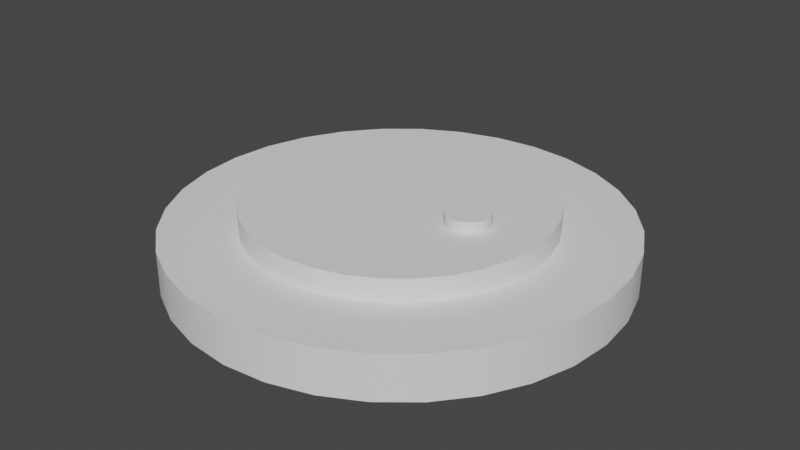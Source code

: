 # Source: Mine.blend  (saved by Blender 2.91.10; exported with 4.5.12 LTS)
import bpy
from mathutils import Matrix  # noqa: F401  (used for matrix-valued properties, if any)

bpy.ops.wm.read_factory_settings(use_empty=True)
scene = bpy.context.scene
scene.name = 'Scene'

# ---- collections
col_collection = bpy.data.collections.new('Collection'); scene.collection.children.link(col_collection)

# ---- node groups
ng_auto_smooth = bpy.data.node_groups.new('Auto Smooth', 'GeometryNodeTree')
_s = ng_auto_smooth.interface.new_socket(name='Geometry', in_out='OUTPUT', socket_type='NodeSocketGeometry')
_s = ng_auto_smooth.interface.new_socket(name='Geometry', in_out='INPUT', socket_type='NodeSocketGeometry')
_s = ng_auto_smooth.interface.new_socket(name='Angle', in_out='INPUT', socket_type='NodeSocketFloat')
_s.subtype = 'ANGLE'
_s.min_value = 0.0
_s.max_value = 3.142
ng_auto_smooth.is_modifier = True
_N = ng_auto_smooth.nodes; _L = ng_auto_smooth.links
n0 = _N.new('NodeGroupOutput'); n0.name = 'Group Output'; n0.location = (480, -100)
n1 = _N.new('NodeGroupInput'); n1.name = 'Group Input'; n1.location = (-420, -300)
n2 = _N.new('NodeGroupInput'); n2.name = 'Group Input.001'; n2.location = (-60, -100)
n3 = _N.new('GeometryNodeSetShadeSmooth'); n3.name = 'Set Shade Smooth'; n3.location = (120, -100)
n3.domain = 'EDGE'
n4 = _N.new('GeometryNodeSetShadeSmooth'); n4.name = 'Set Shade Smooth.001'; n4.location = (300, -100)
n5 = _N.new('GeometryNodeInputMeshEdgeAngle'); n5.name = 'Edge Angle'; n5.location = (-420, -220)
n6 = _N.new('GeometryNodeInputEdgeSmooth'); n6.name = 'Is Edge Smooth'; n6.location = (-60, -160)
n7 = _N.new('GeometryNodeInputShadeSmooth'); n7.name = 'Is Face Smooth'; n7.location = (-240, -340)
n8 = _N.new('FunctionNodeBooleanMath'); n8.name = 'Boolean Math'; n8.location = (-60, -220)
n9 = _N.new('FunctionNodeCompare'); n9.name = 'Compare'; n9.location = (-240, -180)
n9.operation = 'LESS_EQUAL'
_L.new(n5.outputs[0], n9.inputs[0])
_L.new(n4.outputs[0], n0.inputs[0])
_L.new(n1.outputs[1], n9.inputs[1])
_L.new(n9.outputs[0], n8.inputs[0])
_L.new(n7.outputs[0], n8.inputs[1])
_L.new(n2.outputs[0], n3.inputs[0])
_L.new(n6.outputs[0], n3.inputs[1])
_L.new(n3.outputs[0], n4.inputs[0])
_L.new(n8.outputs[0], n3.inputs[2])
n0.is_active_output = True

# ---- world
world_world = bpy.data.worlds.new('World'); scene.world = world_world
world_world.use_nodes = True; world_world.node_tree.nodes.clear()
_N = world_world.node_tree.nodes; _L = world_world.node_tree.links
n0 = _N.new('ShaderNodeOutputWorld'); n0.name = 'World Output'; n0.location = (300, 300)
n1 = _N.new('ShaderNodeBackground'); n1.name = 'Background'; n1.location = (10, 300)
n1.inputs[0].default_value = (0.05088, 0.05088, 0.05088, 1.0)
_L.new(n1.outputs[0], n0.inputs[0])
n0.is_active_output = True
world_world.color = (0.05088, 0.05088, 0.05088)
world_world.use_sun_shadow = False
world_world.sun_shadow_jitter_overblur = 0.0

# ---- meshes
me_cylinder = bpy.data.meshes.new('Cylinder')
me_cylinder.from_pydata([(0.0, 1.0, -1.0), (-1.268e-07, 0.6678, 1.0), (0.1951, 0.9808, -1.0), (0.1303, 0.655, 1.0), (0.3827, 0.9239, -1.0), (0.2556, 0.617, 1.0), (0.5556, 0.8315, -1.0), (0.371, 0.5553, 1.0), (0.7071, 0.7071, -1.0), (0.4722, 0.4722, 1.0), (0.8315, 0.5556, -1.0), (0.5553, 0.371, 1.0), (0.9239, 0.3827, -1.0), (0.617, 0.2556, 1.0), (0.9808, 0.1951, -1.0), (0.655, 0.1303, 1.0), (1.0, 7.55e-08, -1.0), (0.6678, 2.452e-08, 1.0), (0.9808, -0.1951, -1.0), (0.655, -0.1303, 1.0), (0.9239, -0.3827, -1.0), (0.617, -0.2556, 1.0), (0.8315, -0.5556, -1.0), (0.5553, -0.371, 1.0), (0.7071, -0.7071, -1.0), (0.4722, -0.4722, 1.0), (0.5556, -0.8315, -1.0), (0.371, -0.5553, 1.0), (0.3827, -0.9239, -1.0), (0.2556, -0.617, 1.0), (0.1951, -0.9808, -1.0), (0.1303, -0.655, 1.0), (-3.258e-07, -1.0, -1.0), (-2.239e-07, -0.6678, 1.0), (-0.1951, -0.9808, -1.0), (-0.1303, -0.655, 1.0), (-0.3827, -0.9239, -1.0), (-0.2556, -0.617, 1.0), (-0.5556, -0.8315, -1.0), (-0.371, -0.5553, 1.0), (-0.7071, -0.7071, -1.0), (-0.4722, -0.4722, 1.0), (-0.8315, -0.5556, -1.0), (-0.5553, -0.371, 1.0), (-0.9239, -0.3827, -1.0), (-0.617, -0.2556, 1.0), (-0.9808, -0.1951, -1.0), (-0.655, -0.1303, 1.0), (-1.0, 9.656e-07, -1.0), (-0.6678, 6.622e-07, 1.0), (-0.9808, 0.1951, -1.0), (-0.655, 0.1303, 1.0), (-0.9239, 0.3827, -1.0), (-0.617, 0.2556, 1.0), (-0.8315, 0.5556, -1.0), (-0.5553, 0.371, 1.0), (-0.7071, 0.7071, -1.0), (-0.4722, 0.4722, 1.0), (-0.5556, 0.8315, -1.0), (-0.371, 0.5553, 1.0), (-0.3827, 0.9239, -1.0), (-0.2556, 0.617, 1.0), (-0.1951, 0.9808, -1.0), (-0.1303, 0.655, 1.0), (0.1951, 0.9808, 1.0), (0.0, 1.0, 1.0), (0.3827, 0.9239, 1.0), (0.5556, 0.8315, 1.0), (0.7071, 0.7071, 1.0), (0.8315, 0.5556, 1.0), (0.9239, 0.3827, 1.0), (0.9808, 0.1951, 1.0), (1.0, 7.55e-08, 1.0), (0.9808, -0.1951, 1.0), (0.9239, -0.3827, 1.0), (0.8315, -0.5556, 1.0), (0.7071, -0.7071, 1.0), (0.5556, -0.8315, 1.0), (0.3827, -0.9239, 1.0), (0.1951, -0.9808, 1.0), (-3.258e-07, -1.0, 1.0), (-0.1951, -0.9808, 1.0), (-0.3827, -0.9239, 1.0), (-0.5556, -0.8315, 1.0), (-0.7071, -0.7071, 1.0), (-0.8315, -0.5556, 1.0), (-0.9239, -0.3827, 1.0), (-0.9808, -0.1951, 1.0), (-1.0, 9.656e-07, 1.0), (-0.9808, 0.1951, 1.0), (-0.9239, 0.3827, 1.0), (-0.8315, 0.5556, 1.0), (-0.7071, 0.7071, 1.0), (-0.5556, 0.8315, 1.0), (-0.3827, 0.9239, 1.0), (-0.1951, 0.9808, 1.0), (0.3676, 0.09556, 2.0), (0.3485, 0.09743, 2.0), (0.3858, 0.09002, 2.0), (0.4027, 0.08101, 2.0), (0.4174, 0.0689, 2.0), (0.4296, 0.05413, 2.0), (0.4386, 0.03729, 2.0), (0.4441, 0.01901, 2.0), (0.446, -9.292e-08, 2.0), (0.4441, -0.01901, 2.0), (0.4386, -0.03729, 2.0), (0.4296, -0.05413, 2.0), (0.4174, -0.0689, 2.0), (0.4027, -0.08101, 2.0), (0.3858, -0.09002, 2.0), (0.3676, -0.09556, 2.0), (0.3485, -0.09743, 2.0), (0.3295, -0.09556, 2.0), (0.3113, -0.09002, 2.0), (0.2944, -0.08101, 2.0), (0.2797, -0.0689, 2.0), (0.2675, -0.05413, 2.0), (0.2585, -0.03729, 2.0), (0.253, -0.01901, 2.0), (0.2511, 1.305e-07, 2.0), (0.253, 0.01901, 2.0), (0.2585, 0.03729, 2.0), (0.2675, 0.05413, 2.0), (0.2797, 0.0689, 2.0), (0.2944, 0.08101, 2.0), (0.3113, 0.09002, 2.0), (0.3295, 0.09556, 2.0), (0.1303, 0.655, 2.0), (-1.253e-07, 0.6678, 2.0), (0.2556, 0.617, 2.0), (0.371, 0.5553, 2.0), (0.4722, 0.4722, 2.0), (0.5553, 0.371, 2.0), (0.617, 0.2556, 2.0), (0.655, 0.1303, 2.0), (0.6678, 2.452e-08, 2.0), (0.655, -0.1303, 2.0), (0.617, -0.2556, 2.0), (0.5553, -0.371, 2.0), (0.4722, -0.4722, 2.0), (0.371, -0.5553, 2.0), (0.2556, -0.617, 2.0), (0.1303, -0.655, 2.0), (-2.224e-07, -0.6678, 2.0), (-0.1303, -0.655, 2.0), (-0.2556, -0.617, 2.0), (-0.371, -0.5553, 2.0), (-0.4722, -0.4722, 2.0), (-0.5553, -0.371, 2.0), (-0.617, -0.2556, 2.0), (-0.655, -0.1303, 2.0), (-0.6678, 6.622e-07, 2.0), (-0.655, 0.1303, 2.0), (-0.617, 0.2556, 2.0), (-0.5553, 0.371, 2.0), (-0.4722, 0.4722, 2.0), (-0.371, 0.5553, 2.0), (-0.2556, 0.617, 2.0), (-0.1303, 0.655, 2.0), (0.3676, 0.09556, 2.5), (0.3485, 0.09743, 2.5), (0.3858, 0.09002, 2.5), (0.4027, 0.08101, 2.5), (0.4174, 0.0689, 2.5), (0.4296, 0.05413, 2.5), (0.4386, 0.03729, 2.5), (0.4441, 0.01901, 2.5), (0.446, -9.292e-08, 2.5), (0.4441, -0.01901, 2.5), (0.4386, -0.03729, 2.5), (0.4296, -0.05413, 2.5), (0.4174, -0.0689, 2.5), (0.4027, -0.08101, 2.5), (0.3858, -0.09002, 2.5), (0.3676, -0.09556, 2.5), (0.3485, -0.09743, 2.5), (0.3295, -0.09556, 2.5), (0.3113, -0.09002, 2.5), (0.2944, -0.08101, 2.5), (0.2797, -0.0689, 2.5), (0.2675, -0.05413, 2.5), (0.2585, -0.03729, 2.5), (0.253, -0.01901, 2.5), (0.2511, 1.305e-07, 2.5), (0.253, 0.01901, 2.5), (0.2585, 0.03729, 2.5), (0.2675, 0.05413, 2.5), (0.2797, 0.0689, 2.5), (0.2944, 0.08101, 2.5), (0.3113, 0.09002, 2.5), (0.3295, 0.09556, 2.5)], [], [(0, 65, 64, 2), (2, 64, 66, 4), (4, 66, 67, 6), (6, 67, 68, 8), (8, 68, 69, 10), (10, 69, 70, 12), (12, 70, 71, 14), (14, 71, 72, 16), (16, 72, 73, 18), (18, 73, 74, 20), (20, 74, 75, 22), (22, 75, 76, 24), (24, 76, 77, 26), (26, 77, 78, 28), (28, 78, 79, 30), (30, 79, 80, 32), (32, 80, 81, 34), (34, 81, 82, 36), (36, 82, 83, 38), (38, 83, 84, 40), (40, 84, 85, 42), (42, 85, 86, 44), (44, 86, 87, 46), (46, 87, 88, 48), (48, 88, 89, 50), (50, 89, 90, 52), (52, 90, 91, 54), (54, 91, 92, 56), (56, 92, 93, 58), (58, 93, 94, 60), (53, 51, 153, 154), (60, 94, 95, 62), (62, 95, 65, 0), (0, 2, 4, 6, 8, 10, 12, 14, 16, 18, 20, 22, 24, 26, 28, 30, 32, 34, 36, 38, 40, 42, 44, 46, 48, 50, 52, 54, 56, 58, 60, 62), (1, 3, 64, 65), (3, 5, 66, 64), (5, 7, 67, 66), (7, 9, 68, 67), (9, 11, 69, 68), (11, 13, 70, 69), (13, 15, 71, 70), (15, 17, 72, 71), (17, 19, 73, 72), (19, 21, 74, 73), (21, 23, 75, 74), (23, 25, 76, 75), (25, 27, 77, 76), (27, 29, 78, 77), (29, 31, 79, 78), (31, 33, 80, 79), (33, 35, 81, 80), (35, 37, 82, 81), (37, 39, 83, 82), (39, 41, 84, 83), (41, 43, 85, 84), (43, 45, 86, 85), (45, 47, 87, 86), (47, 49, 88, 87), (49, 51, 89, 88), (51, 53, 90, 89), (53, 55, 91, 90), (55, 57, 92, 91), (57, 59, 93, 92), (59, 61, 94, 93), (61, 63, 95, 94), (63, 1, 65, 95), (97, 127, 191, 161), (27, 25, 140, 141), (55, 53, 154, 155), (29, 27, 141, 142), (3, 1, 129, 128), (57, 55, 155, 156), (31, 29, 142, 143), (5, 3, 128, 130), (59, 57, 156, 157), (33, 31, 143, 144), (7, 5, 130, 131), (61, 59, 157, 158), (35, 33, 144, 145), (9, 7, 131, 132), (63, 61, 158, 159), (37, 35, 145, 146), (11, 9, 132, 133), (1, 63, 159, 129), (39, 37, 146, 147), (13, 11, 133, 134), (41, 39, 147, 148), (15, 13, 134, 135), (43, 41, 148, 149), (17, 15, 135, 136), (45, 43, 149, 150), (19, 17, 136, 137), (47, 45, 150, 151), (21, 19, 137, 138), (49, 47, 151, 152), (23, 21, 138, 139), (51, 49, 152, 153), (25, 23, 139, 140), (97, 96, 128, 129), (96, 98, 130, 128), (98, 99, 131, 130), (99, 100, 132, 131), (100, 101, 133, 132), (101, 102, 134, 133), (102, 103, 135, 134), (103, 104, 136, 135), (104, 105, 137, 136), (105, 106, 138, 137), (106, 107, 139, 138), (107, 108, 140, 139), (108, 109, 141, 140), (109, 110, 142, 141), (110, 111, 143, 142), (111, 112, 144, 143), (112, 113, 145, 144), (113, 114, 146, 145), (114, 115, 147, 146), (115, 116, 148, 147), (116, 117, 149, 148), (117, 118, 150, 149), (118, 119, 151, 150), (119, 120, 152, 151), (120, 121, 153, 152), (121, 122, 154, 153), (122, 123, 155, 154), (123, 124, 156, 155), (124, 125, 157, 156), (125, 126, 158, 157), (126, 127, 159, 158), (127, 97, 129, 159), (160, 161, 191, 190, 189, 188, 187, 186, 185, 184, 183, 182, 181, 180, 179, 178, 177, 176, 175, 174, 173, 172, 171, 170, 169, 168, 167, 166, 165, 164, 163, 162), (115, 114, 178, 179), (102, 101, 165, 166), (116, 115, 179, 180), (103, 102, 166, 167), (117, 116, 180, 181), (104, 103, 167, 168), (118, 117, 181, 182), (105, 104, 168, 169), (119, 118, 182, 183), (106, 105, 169, 170), (120, 119, 183, 184), (107, 106, 170, 171), (121, 120, 184, 185), (108, 107, 171, 172), (122, 121, 185, 186), (109, 108, 172, 173), (123, 122, 186, 187), (110, 109, 173, 174), (96, 97, 161, 160), (124, 123, 187, 188), (111, 110, 174, 175), (98, 96, 160, 162), (125, 124, 188, 189), (112, 111, 175, 176), (99, 98, 162, 163), (126, 125, 189, 190), (113, 112, 176, 177), (100, 99, 163, 164), (127, 126, 190, 191), (114, 113, 177, 178), (101, 100, 164, 165)])
me_cylinder.polygons.foreach_set('use_smooth', [True] * 162)
_uv = me_cylinder.uv_layers.new(name='UVMap')
_uv.uv.foreach_set('vector', [1.0, 0.5, 1.0, 1.0, 0.9688, 1.0, 0.9688, 0.5, 0.9688, 0.5, 0.9688, 1.0, 0.9375, 1.0, 0.9375, 0.5, 0.9375, 0.5, 0.9375, 1.0, 0.9062, 1.0, 0.9062, 0.5, 0.9062, 0.5, 0.9062, 1.0, 0.875, 1.0, 0.875, 0.5, 0.875, 0.5, 0.875, 1.0, 0.8438, 1.0, 0.8438, 0.5, 0.8438, 0.5, 0.8438, 1.0, 0.8125, 1.0, 0.8125, 0.5, 0.8125, 0.5, 0.8125, 1.0, 0.7812, 1.0, 0.7812, 0.5, 0.7812, 0.5, 0.7812, 1.0, 0.75, 1.0, 0.75, 0.5, 0.75, 0.5, 0.75, 1.0, 0.7188, 1.0, 0.7188, 0.5, 0.7188, 0.5, 0.7188, 1.0, 0.6875, 1.0, 0.6875, 0.5, 0.6875, 0.5, 0.6875, 1.0, 0.6562, 1.0, 0.6562, 0.5, 0.6562, 0.5, 0.6562, 1.0, 0.625, 1.0, 0.625, 0.5, 0.625, 0.5, 0.625, 1.0, 0.5938, 1.0, 0.5938, 0.5, 0.5938, 0.5, 0.5938, 1.0, 0.5625, 1.0, 0.5625, 0.5, 0.5625, 0.5, 0.5625, 1.0, 0.5312, 1.0, 0.5312, 0.5, 0.5312, 0.5, 0.5312, 1.0, 0.5, 1.0, 0.5, 0.5, 0.5, 0.5, 0.5, 1.0, 0.4688, 1.0, 0.4688, 0.5, 0.4688, 0.5, 0.4688, 1.0, 0.4375, 1.0, 0.4375, 0.5, 0.4375, 0.5, 0.4375, 1.0, 0.4062, 1.0, 0.4062, 0.5, 0.4062, 0.5, 0.4062, 1.0, 0.375, 1.0, 0.375, 0.5, 0.375, 0.5, 0.375, 1.0, 0.3438, 1.0, 0.3438, 0.5, 0.3438, 0.5, 0.3438, 1.0, 0.3125, 1.0, 0.3125, 0.5, 0.3125, 0.5, 0.3125, 1.0, 0.2812, 1.0, 0.2812, 0.5, 0.2812, 0.5, 0.2812, 1.0, 0.25, 1.0, 0.25, 0.5, 0.25, 0.5, 0.25, 1.0, 0.2188, 1.0, 0.2188, 0.5, 0.2188, 0.5, 0.2188, 1.0, 0.1875, 1.0, 0.1875, 0.5, 0.1875, 0.5, 0.1875, 1.0, 0.1562, 1.0, 0.1562, 0.5, 0.1562, 0.5, 0.1562, 1.0, 0.125, 1.0, 0.125, 0.5, 0.125, 0.5, 0.125, 1.0, 0.09375, 1.0, 0.09375, 0.5, 0.09375, 0.5, 0.09375, 1.0, 0.0625, 1.0, 0.0625, 0.5, 0.1019, 0.3113, 0.0928, 0.2813, 0.0928, 0.2813, 0.1019, 0.3113, 0.0625, 0.5, 0.0625, 1.0, 0.03125, 1.0, 0.03125, 0.5, 0.03125, 0.5, 0.03125, 1.0, 0.0, 1.0, 0.0, 0.5, 0.75, 0.49, 0.7968, 0.4854, 0.8418, 0.4717, 0.8833, 0.4496, 0.9197, 0.4197, 0.9496, 0.3833, 0.9717, 0.3418, 0.9854, 0.2968, 0.99, 0.25, 0.9854, 0.2032, 0.9717, 0.1582, 0.9496, 0.1167, 0.9197, 0.08029, 0.8833, 0.05045, 0.8418, 0.02827, 0.7968, 0.01461, 0.75, 0.01, 0.7032, 0.01461, 0.6582, 0.02827, 0.6167, 0.05045, 0.5803, 0.08029, 0.5504, 0.1167, 0.5283, 0.1582, 0.5146, 0.2032, 0.51, 0.25, 0.5146, 0.2968, 0.5283, 0.3418, 0.5504, 0.3833, 0.5803, 0.4197, 0.6167, 0.4496, 0.6582, 0.4717, 0.7032, 0.4854, 0.25, 0.4103, 0.2813, 0.4072, 0.2968, 0.4854, 0.25, 0.49, 0.2813, 0.4072, 0.3113, 0.3981, 0.3418, 0.4717, 0.2968, 0.4854, 0.3113, 0.3981, 0.339, 0.3833, 0.3833, 0.4496, 0.3418, 0.4717, 0.339, 0.3833, 0.3633, 0.3633, 0.4197, 0.4197, 0.3833, 0.4496, 0.3633, 0.3633, 0.3833, 0.339, 0.4496, 0.3833, 0.4197, 0.4197, 0.3833, 0.339, 0.3981, 0.3113, 0.4717, 0.3418, 0.4496, 0.3833, 0.3981, 0.3113, 0.4072, 0.2813, 0.4854, 0.2968, 0.4717, 0.3418, 0.4072, 0.2813, 0.4103, 0.25, 0.49, 0.25, 0.4854, 0.2968, 0.4103, 0.25, 0.4072, 0.2187, 0.4854, 0.2032, 0.49, 0.25, 0.4072, 0.2187, 0.3981, 0.1887, 0.4717, 0.1582, 0.4854, 0.2032, 0.3981, 0.1887, 0.3833, 0.161, 0.4496, 0.1167, 0.4717, 0.1582, 0.3833, 0.161, 0.3633, 0.1367, 0.4197, 0.08029, 0.4496, 0.1167, 0.3633, 0.1367, 0.339, 0.1167, 0.3833, 0.05045, 0.4197, 0.08029, 0.339, 0.1167, 0.3113, 0.1019, 0.3418, 0.02827, 0.3833, 0.05045, 0.3113, 0.1019, 0.2813, 0.0928, 0.2968, 0.01461, 0.3418, 0.02827, 0.2813, 0.0928, 0.25, 0.08972, 0.25, 0.01, 0.2968, 0.01461, 0.25, 0.08972, 0.2187, 0.0928, 0.2032, 0.01461, 0.25, 0.01, 0.2187, 0.0928, 0.1887, 0.1019, 0.1582, 0.02827, 0.2032, 0.01461, 0.1887, 0.1019, 0.161, 0.1167, 0.1167, 0.05045, 0.1582, 0.02827, 0.161, 0.1167, 0.1367, 0.1367, 0.08029, 0.08029, 0.1167, 0.05045, 0.1367, 0.1367, 0.1167, 0.161, 0.05045, 0.1167, 0.08029, 0.08029, 0.1167, 0.161, 0.1019, 0.1887, 0.02827, 0.1582, 0.05045, 0.1167, 0.1019, 0.1887, 0.0928, 0.2187, 0.01461, 0.2032, 0.02827, 0.1582, 0.0928, 0.2187, 0.08972, 0.25, 0.01, 0.25, 0.01461, 0.2032, 0.08972, 0.25, 0.0928, 0.2813, 0.01461, 0.2968, 0.01, 0.25, 0.0928, 0.2813, 0.1019, 0.3113, 0.02827, 0.3418, 0.01461, 0.2968, 0.1019, 0.3113, 0.1167, 0.339, 0.05045, 0.3833, 0.02827, 0.3418, 0.1167, 0.339, 0.1367, 0.3633, 0.08029, 0.4197, 0.05045, 0.3833, 0.1367, 0.3633, 0.161, 0.3833, 0.1167, 0.4496, 0.08029, 0.4197, 0.161, 0.3833, 0.1887, 0.3981, 0.1582, 0.4717, 0.1167, 0.4496, 0.1887, 0.3981, 0.2187, 0.4072, 0.2032, 0.4854, 0.1582, 0.4717, 0.2187, 0.4072, 0.25, 0.4103, 0.25, 0.49, 0.2032, 0.4854, 0.25, 0.2734, 0.2454, 0.2729, 0.2454, 0.2729, 0.25, 0.2734, 0.339, 0.1167, 0.3633, 0.1367, 0.3633, 0.1367, 0.339, 0.1167, 0.1167, 0.339, 0.1019, 0.3113, 0.1019, 0.3113, 0.1167, 0.339, 0.3113, 0.1019, 0.339, 0.1167, 0.339, 0.1167, 0.3113, 0.1019, 0.2813, 0.4072, 0.25, 0.4103, 0.25, 0.4103, 0.2813, 0.4072, 0.1367, 0.3633, 0.1167, 0.339, 0.1167, 0.339, 0.1367, 0.3633, 0.2813, 0.0928, 0.3113, 0.1019, 0.3113, 0.1019, 0.2813, 0.0928, 0.3113, 0.3981, 0.2813, 0.4072, 0.2813, 0.4072, 0.3113, 0.3981, 0.161, 0.3833, 0.1367, 0.3633, 0.1367, 0.3633, 0.161, 0.3833, 0.25, 0.08972, 0.2813, 0.0928, 0.2813, 0.0928, 0.25, 0.08972, 0.339, 0.3833, 0.3113, 0.3981, 0.3113, 0.3981, 0.339, 0.3833, 0.1887, 0.3981, 0.161, 0.3833, 0.161, 0.3833, 0.1887, 0.3981, 0.2187, 0.0928, 0.25, 0.08972, 0.25, 0.08972, 0.2187, 0.0928, 0.3633, 0.3633, 0.339, 0.3833, 0.339, 0.3833, 0.3633, 0.3633, 0.2187, 0.4072, 0.1887, 0.3981, 0.1887, 0.3981, 0.2187, 0.4072, 0.1887, 0.1019, 0.2187, 0.0928, 0.2187, 0.0928, 0.1887, 0.1019, 0.3833, 0.339, 0.3633, 0.3633, 0.3633, 0.3633, 0.3833, 0.339, 0.25, 0.4103, 0.2187, 0.4072, 0.2187, 0.4072, 0.25, 0.4103, 0.161, 0.1167, 0.1887, 0.1019, 0.1887, 0.1019, 0.161, 0.1167, 0.3981, 0.3113, 0.3833, 0.339, 0.3833, 0.339, 0.3981, 0.3113, 0.1367, 0.1367, 0.161, 0.1167, 0.161, 0.1167, 0.1367, 0.1367, 0.4072, 0.2813, 0.3981, 0.3113, 0.3981, 0.3113, 0.4072, 0.2813, 0.1167, 0.161, 0.1367, 0.1367, 0.1367, 0.1367, 0.1167, 0.161, 0.4103, 0.25, 0.4072, 0.2813, 0.4072, 0.2813, 0.4103, 0.25, 0.1019, 0.1887, 0.1167, 0.161, 0.1167, 0.161, 0.1019, 0.1887, 0.4072, 0.2187, 0.4103, 0.25, 0.4103, 0.25, 0.4072, 0.2187, 0.0928, 0.2187, 0.1019, 0.1887, 0.1019, 0.1887, 0.0928, 0.2187, 0.3981, 0.1887, 0.4072, 0.2187, 0.4072, 0.2187, 0.3981, 0.1887, 0.08972, 0.25, 0.0928, 0.2187, 0.0928, 0.2187, 0.08972, 0.25, 0.3833, 0.161, 0.3981, 0.1887, 0.3981, 0.1887, 0.3833, 0.161, 0.0928, 0.2813, 0.08972, 0.25, 0.08972, 0.25, 0.0928, 0.2813, 0.3633, 0.1367, 0.3833, 0.161, 0.3833, 0.161, 0.3633, 0.1367, 0.25, 0.2734, 0.2546, 0.2729, 0.2813, 0.4072, 0.25, 0.4103, 0.2546, 0.2729, 0.2589, 0.2716, 0.3113, 0.3981, 0.2813, 0.4072, 0.2589, 0.2716, 0.263, 0.2694, 0.339, 0.3833, 0.3113, 0.3981, 0.263, 0.2694, 0.2665, 0.2665, 0.3633, 0.3633, 0.339, 0.3833, 0.2665, 0.2665, 0.2694, 0.263, 0.3833, 0.339, 0.3633, 0.3633, 0.2694, 0.263, 0.2716, 0.2589, 0.3981, 0.3113, 0.3833, 0.339, 0.2716, 0.2589, 0.2729, 0.2546, 0.4072, 0.2813, 0.3981, 0.3113, 0.2729, 0.2546, 0.2734, 0.25, 0.4103, 0.25, 0.4072, 0.2813, 0.2734, 0.25, 0.2729, 0.2454, 0.4072, 0.2187, 0.4103, 0.25, 0.2729, 0.2454, 0.2716, 0.2411, 0.3981, 0.1887, 0.4072, 0.2187, 0.2716, 0.2411, 0.2694, 0.237, 0.3833, 0.161, 0.3981, 0.1887, 0.2694, 0.237, 0.2665, 0.2335, 0.3633, 0.1367, 0.3833, 0.161, 0.2665, 0.2335, 0.263, 0.2306, 0.339, 0.1167, 0.3633, 0.1367, 0.263, 0.2306, 0.2589, 0.2284, 0.3113, 0.1019, 0.339, 0.1167, 0.2589, 0.2284, 0.2546, 0.2271, 0.2813, 0.0928, 0.3113, 0.1019, 0.2546, 0.2271, 0.25, 0.2266, 0.25, 0.08972, 0.2813, 0.0928, 0.25, 0.2266, 0.2454, 0.2271, 0.2187, 0.0928, 0.25, 0.08972, 0.2454, 0.2271, 0.2411, 0.2284, 0.1887, 0.1019, 0.2187, 0.0928, 0.2411, 0.2284, 0.237, 0.2306, 0.161, 0.1167, 0.1887, 0.1019, 0.237, 0.2306, 0.2335, 0.2335, 0.1367, 0.1367, 0.161, 0.1167, 0.2335, 0.2335, 0.2306, 0.237, 0.1167, 0.161, 0.1367, 0.1367, 0.2306, 0.237, 0.2284, 0.2411, 0.1019, 0.1887, 0.1167, 0.161, 0.2284, 0.2411, 0.2271, 0.2454, 0.0928, 0.2187, 0.1019, 0.1887, 0.2271, 0.2454, 0.2266, 0.25, 0.08972, 0.25, 0.0928, 0.2187, 0.2266, 0.25, 0.2271, 0.2546, 0.0928, 0.2813, 0.08972, 0.25, 0.2271, 0.2546, 0.2284, 0.2589, 0.1019, 0.3113, 0.0928, 0.2813, 0.2284, 0.2589, 0.2306, 0.263, 0.1167, 0.339, 0.1019, 0.3113, 0.2306, 0.263, 0.2335, 0.2665, 0.1367, 0.3633, 0.1167, 0.339, 0.2335, 0.2665, 0.237, 0.2694, 0.161, 0.3833, 0.1367, 0.3633, 0.237, 0.2694, 0.2411, 0.2716, 0.1887, 0.3981, 0.161, 0.3833, 0.2411, 0.2716, 0.2454, 0.2729, 0.2187, 0.4072, 0.1887, 0.3981, 0.2454, 0.2729, 0.25, 0.2734, 0.25, 0.4103, 0.2187, 0.4072, 0.2546, 0.2729, 0.25, 0.2734, 0.2454, 0.2729, 0.2411, 0.2716, 0.237, 0.2694, 0.2335, 0.2665, 0.2306, 0.263, 0.2284, 0.2589, 0.2271, 0.2546, 0.2266, 0.25, 0.2271, 0.2454, 0.2284, 0.2411, 0.2306, 0.237, 0.2335, 0.2335, 0.237, 0.2306, 0.2411, 0.2284, 0.2454, 0.2271, 0.25, 0.2266, 0.2546, 0.2271, 0.2589, 0.2284, 0.263, 0.2306, 0.2665, 0.2335, 0.2694, 0.237, 0.2716, 0.2411, 0.2729, 0.2454, 0.2734, 0.25, 0.2729, 0.2546, 0.2716, 0.2589, 0.2694, 0.263, 0.2665, 0.2665, 0.263, 0.2694, 0.2589, 0.2716, 0.237, 0.2306, 0.2411, 0.2284, 0.2411, 0.2284, 0.237, 0.2306, 0.2716, 0.2589, 0.2694, 0.263, 0.2694, 0.263, 0.2716, 0.2589, 0.2335, 0.2335, 0.237, 0.2306, 0.237, 0.2306, 0.2335, 0.2335, 0.2729, 0.2546, 0.2716, 0.2589, 0.2716, 0.2589, 0.2729, 0.2546, 0.2306, 0.237, 0.2335, 0.2335, 0.2335, 0.2335, 0.2306, 0.237, 0.2734, 0.25, 0.2729, 0.2546, 0.2729, 0.2546, 0.2734, 0.25, 0.2284, 0.2411, 0.2306, 0.237, 0.2306, 0.237, 0.2284, 0.2411, 0.2729, 0.2454, 0.2734, 0.25, 0.2734, 0.25, 0.2729, 0.2454, 0.2271, 0.2454, 0.2284, 0.2411, 0.2284, 0.2411, 0.2271, 0.2454, 0.2716, 0.2411, 0.2729, 0.2454, 0.2729, 0.2454, 0.2716, 0.2411, 0.2266, 0.25, 0.2271, 0.2454, 0.2271, 0.2454, 0.2266, 0.25, 0.2694, 0.237, 0.2716, 0.2411, 0.2716, 0.2411, 0.2694, 0.237, 0.2271, 0.2546, 0.2266, 0.25, 0.2266, 0.25, 0.2271, 0.2546, 0.2665, 0.2335, 0.2694, 0.237, 0.2694, 0.237, 0.2665, 0.2335, 0.2284, 0.2589, 0.2271, 0.2546, 0.2271, 0.2546, 0.2284, 0.2589, 0.263, 0.2306, 0.2665, 0.2335, 0.2665, 0.2335, 0.263, 0.2306, 0.2306, 0.263, 0.2284, 0.2589, 0.2284, 0.2589, 0.2306, 0.263, 0.2589, 0.2284, 0.263, 0.2306, 0.263, 0.2306, 0.2589, 0.2284, 0.2546, 0.2729, 0.25, 0.2734, 0.25, 0.2734, 0.2546, 0.2729, 0.2335, 0.2665, 0.2306, 0.263, 0.2306, 0.263, 0.2335, 0.2665, 0.2546, 0.2271, 0.2589, 0.2284, 0.2589, 0.2284, 0.2546, 0.2271, 0.2589, 0.2716, 0.2546, 0.2729, 0.2546, 0.2729, 0.2589, 0.2716, 0.237, 0.2694, 0.2335, 0.2665, 0.2335, 0.2665, 0.237, 0.2694, 0.25, 0.2266, 0.2546, 0.2271, 0.2546, 0.2271, 0.25, 0.2266, 0.263, 0.2694, 0.2589, 0.2716, 0.2589, 0.2716, 0.263, 0.2694, 0.2411, 0.2716, 0.237, 0.2694, 0.237, 0.2694, 0.2411, 0.2716, 0.2454, 0.2271, 0.25, 0.2266, 0.25, 0.2266, 0.2454, 0.2271, 0.2665, 0.2665, 0.263, 0.2694, 0.263, 0.2694, 0.2665, 0.2665, 0.2454, 0.2729, 0.2411, 0.2716, 0.2411, 0.2716, 0.2454, 0.2729, 0.2411, 0.2284, 0.2454, 0.2271, 0.2454, 0.2271, 0.2411, 0.2284, 0.2694, 0.263, 0.2665, 0.2665, 0.2665, 0.2665, 0.2694, 0.263])
me_cylinder.use_remesh_fix_poles = True
me_cylinder.use_remesh_preserve_attributes = False
me_cylinder.use_mirror_vertex_groups = False
me_cylinder.update()

# ---- objects
ob_cylinder = bpy.data.objects.new('Cylinder', me_cylinder)

# ---- transforms, parenting, visibility, modifiers, constraints
ob_cylinder.location = (0.0, 0.0, 0.0)
ob_cylinder.scale = (0.75, 0.75, 0.075)
ob_cylinder.lineart.crease_threshold = 0.0
_m = ob_cylinder.modifiers.new('Auto Smooth', 'NODES')
_m.node_group = ng_auto_smooth
_gi = [s.identifier for s in ng_auto_smooth.interface.items_tree if s.item_type == 'SOCKET' and s.in_out == 'INPUT']
_m[_gi[1]] = 0.5236  # Angle

# ---- collection membership
col_collection.objects.link(ob_cylinder)

# ---- scene / render settings (as saved in the file)
scene.frame_start = 1; scene.frame_end = 250; scene.frame_set(1)
scene.render.engine = 'BLENDER_EEVEE_NEXT'
scene.cycles.use_denoising = False
scene.cycles.samples = 128
scene.cycles.sampling_pattern = 'TABULATED_SOBOL'
scene.cycles.use_adaptive_sampling = False
scene.cycles.use_light_tree = False
scene.view_settings.view_transform = 'Filmic'
bpy.context.view_layer.update()

# ---- added for rendering (the .blend has no active camera and no usable light): camera, sun
cam_auto = bpy.data.cameras.new('AutoCamera')
cam_auto.lens = 50.0
cam_auto.sensor_width = 36.0
cam_auto.clip_end = 1000.0
ob_auto_camera = bpy.data.objects.new('AutoCamera', cam_auto)
scene.collection.objects.link(ob_auto_camera)
ob_auto_camera.location = (1.97767, -2.3732, 1.63838)
ob_auto_camera.rotation_euler = (1.09748, -7.21219e-08, 0.694738)
scene.camera = ob_auto_camera
light_auto_sun = bpy.data.lights.new('AutoSun', 'SUN')
light_auto_sun.energy = 3.0
light_auto_sun.angle = 0.0523599
ob_auto_sun = bpy.data.objects.new('AutoSun', light_auto_sun)
scene.collection.objects.link(ob_auto_sun)
ob_auto_sun.rotation_euler = (0.872665, 0.174533, 0.523599)
bpy.context.view_layer.update()
